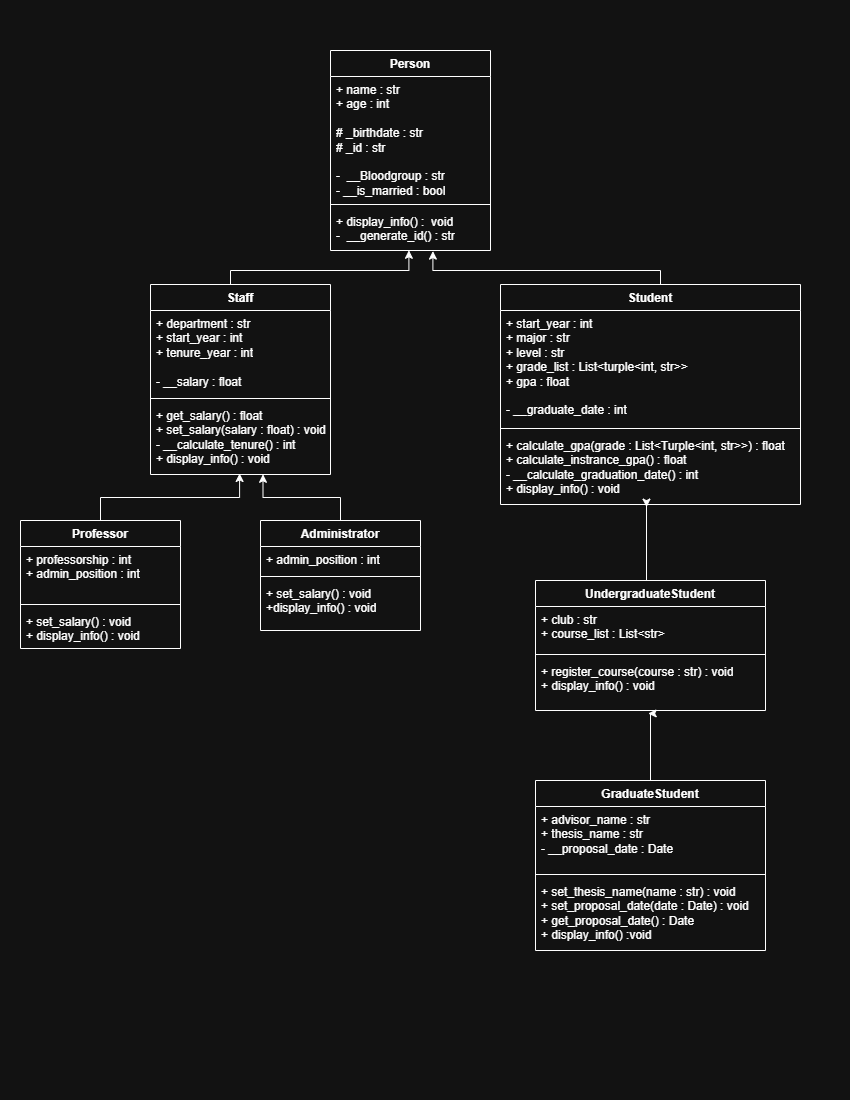

The diagram above was exported from draw.io. Its source (the exported page's mxGraphModel, read from the mxfile embedded in the PNG):
<mxGraphModel dx="1042" dy="562" grid="1" gridSize="10" guides="1" tooltips="1" connect="1" arrows="1" fold="1" page="1" pageScale="1" pageWidth="850" pageHeight="1100" math="0" shadow="0">
  <root>
    <mxCell id="0" />
    <mxCell id="1" parent="0" />
    <mxCell id="OFs9eUsKWeVG4hSQx0A5-1" parent="1" style="swimlane;fontStyle=1;align=center;verticalAlign=top;childLayout=stackLayout;horizontal=1;startSize=26;horizontalStack=0;resizeParent=1;resizeParentMax=0;resizeLast=0;collapsible=1;marginBottom=0;whiteSpace=wrap;html=1;" value="Person" vertex="1">
      <mxGeometry height="200" width="160" x="330" y="50" as="geometry" />
    </mxCell>
    <mxCell id="OFs9eUsKWeVG4hSQx0A5-2" parent="OFs9eUsKWeVG4hSQx0A5-1" style="text;strokeColor=none;fillColor=none;align=left;verticalAlign=top;spacingLeft=4;spacingRight=4;overflow=hidden;rotatable=0;points=[[0,0.5],[1,0.5]];portConstraint=eastwest;whiteSpace=wrap;html=1;" value="+ name : str&lt;div&gt;+ age : int&lt;/div&gt;&lt;div&gt;&lt;br&gt;&lt;/div&gt;&lt;div&gt;# _birthdate : str&lt;/div&gt;&lt;div&gt;# _id : str&lt;/div&gt;&lt;div&gt;&lt;br&gt;&lt;/div&gt;&lt;div&gt;-&amp;nbsp; __Bloodgroup : str&lt;/div&gt;&lt;div&gt;- __is_married : bool&lt;/div&gt;" vertex="1">
      <mxGeometry height="124" width="160" y="26" as="geometry" />
    </mxCell>
    <mxCell id="OFs9eUsKWeVG4hSQx0A5-3" parent="OFs9eUsKWeVG4hSQx0A5-1" style="line;strokeWidth=1;fillColor=none;align=left;verticalAlign=middle;spacingTop=-1;spacingLeft=3;spacingRight=3;rotatable=0;labelPosition=right;points=[];portConstraint=eastwest;strokeColor=inherit;" value="" vertex="1">
      <mxGeometry height="8" width="160" y="150" as="geometry" />
    </mxCell>
    <mxCell id="OFs9eUsKWeVG4hSQx0A5-4" parent="OFs9eUsKWeVG4hSQx0A5-1" style="text;strokeColor=none;fillColor=none;align=left;verticalAlign=top;spacingLeft=4;spacingRight=4;overflow=hidden;rotatable=0;points=[[0,0.5],[1,0.5]];portConstraint=eastwest;whiteSpace=wrap;html=1;" value="&lt;div&gt;+ display_info() :&amp;nbsp; void&lt;/div&gt;-&amp;nbsp; __generate_id() : str&lt;div&gt;&lt;br&gt;&lt;/div&gt;" vertex="1">
      <mxGeometry height="42" width="160" y="158" as="geometry" />
    </mxCell>
    <mxCell id="OFs9eUsKWeVG4hSQx0A5-5" parent="1" style="swimlane;fontStyle=1;align=center;verticalAlign=top;childLayout=stackLayout;horizontal=1;startSize=26;horizontalStack=0;resizeParent=1;resizeParentMax=0;resizeLast=0;collapsible=1;marginBottom=0;whiteSpace=wrap;html=1;" value="Staff" vertex="1">
      <mxGeometry height="190" width="180" x="150" y="284" as="geometry" />
    </mxCell>
    <mxCell id="OFs9eUsKWeVG4hSQx0A5-6" parent="OFs9eUsKWeVG4hSQx0A5-5" style="text;strokeColor=none;fillColor=none;align=left;verticalAlign=top;spacingLeft=4;spacingRight=4;overflow=hidden;rotatable=0;points=[[0,0.5],[1,0.5]];portConstraint=eastwest;whiteSpace=wrap;html=1;" value="+ department : str&lt;div&gt;+ start_year : int&lt;/div&gt;&lt;div&gt;+ tenure_year : int&lt;/div&gt;&lt;div&gt;&lt;br&gt;&lt;/div&gt;&lt;div&gt;- __salary : float&lt;/div&gt;" vertex="1">
      <mxGeometry height="84" width="180" y="26" as="geometry" />
    </mxCell>
    <mxCell id="OFs9eUsKWeVG4hSQx0A5-7" parent="OFs9eUsKWeVG4hSQx0A5-5" style="line;strokeWidth=1;fillColor=none;align=left;verticalAlign=middle;spacingTop=-1;spacingLeft=3;spacingRight=3;rotatable=0;labelPosition=right;points=[];portConstraint=eastwest;strokeColor=inherit;" value="" vertex="1">
      <mxGeometry height="8" width="180" y="110" as="geometry" />
    </mxCell>
    <mxCell id="OFs9eUsKWeVG4hSQx0A5-8" parent="OFs9eUsKWeVG4hSQx0A5-5" style="text;strokeColor=none;fillColor=none;align=left;verticalAlign=top;spacingLeft=4;spacingRight=4;overflow=hidden;rotatable=0;points=[[0,0.5],[1,0.5]];portConstraint=eastwest;whiteSpace=wrap;html=1;" value="+ get_salary() : float&lt;div&gt;+ set_salary(salary : float) : void&lt;/div&gt;&lt;div&gt;- __calculate_tenure() : int&lt;/div&gt;&lt;div&gt;+ display_info() : void&lt;/div&gt;" vertex="1">
      <mxGeometry height="72" width="180" y="118" as="geometry" />
    </mxCell>
    <mxCell id="OFs9eUsKWeVG4hSQx0A5-9" parent="1" style="swimlane;fontStyle=1;align=center;verticalAlign=top;childLayout=stackLayout;horizontal=1;startSize=26;horizontalStack=0;resizeParent=1;resizeParentMax=0;resizeLast=0;collapsible=1;marginBottom=0;whiteSpace=wrap;html=1;" value="Student" vertex="1">
      <mxGeometry height="220" width="300" x="500" y="284" as="geometry" />
    </mxCell>
    <mxCell id="OFs9eUsKWeVG4hSQx0A5-10" parent="OFs9eUsKWeVG4hSQx0A5-9" style="text;strokeColor=none;fillColor=none;align=left;verticalAlign=top;spacingLeft=4;spacingRight=4;overflow=hidden;rotatable=0;points=[[0,0.5],[1,0.5]];portConstraint=eastwest;whiteSpace=wrap;html=1;" value="+ start_year : int&lt;div&gt;&lt;div&gt;+ major : str&lt;/div&gt;&lt;div&gt;+ level : str&lt;/div&gt;&lt;div&gt;+ grade_list : List&amp;lt;turple&amp;lt;int, str&amp;gt;&amp;gt;&lt;/div&gt;&lt;div&gt;+ gpa : float&lt;/div&gt;&lt;div&gt;&lt;br&gt;&lt;/div&gt;&lt;div&gt;- __graduate_date : int&lt;/div&gt;&lt;/div&gt;" vertex="1">
      <mxGeometry height="114" width="300" y="26" as="geometry" />
    </mxCell>
    <mxCell id="OFs9eUsKWeVG4hSQx0A5-11" parent="OFs9eUsKWeVG4hSQx0A5-9" style="line;strokeWidth=1;fillColor=none;align=left;verticalAlign=middle;spacingTop=-1;spacingLeft=3;spacingRight=3;rotatable=0;labelPosition=right;points=[];portConstraint=eastwest;strokeColor=inherit;" value="" vertex="1">
      <mxGeometry height="8" width="300" y="140" as="geometry" />
    </mxCell>
    <mxCell id="OFs9eUsKWeVG4hSQx0A5-12" parent="OFs9eUsKWeVG4hSQx0A5-9" style="text;strokeColor=none;fillColor=none;align=left;verticalAlign=top;spacingLeft=4;spacingRight=4;overflow=hidden;rotatable=0;points=[[0,0.5],[1,0.5]];portConstraint=eastwest;whiteSpace=wrap;html=1;" value="+ calculate_gpa(grade : List&amp;lt;Turple&amp;lt;int, str&amp;gt;&amp;gt;) : float&lt;div&gt;+ calculate_instrance_gpa() : float&lt;/div&gt;&lt;div&gt;- __calculate_graduation_date() : int&lt;/div&gt;&lt;div&gt;+ display_info() : void&lt;/div&gt;" vertex="1">
      <mxGeometry height="72" width="300" y="148" as="geometry" />
    </mxCell>
    <mxCell id="OFs9eUsKWeVG4hSQx0A5-13" edge="1" parent="1" source="OFs9eUsKWeVG4hSQx0A5-5" style="edgeStyle=orthogonalEdgeStyle;rounded=0;orthogonalLoop=1;jettySize=auto;html=1;entryX=0.49;entryY=0.995;entryDx=0;entryDy=0;entryPerimeter=0;exitX=0.5;exitY=0;exitDx=0;exitDy=0;" target="OFs9eUsKWeVG4hSQx0A5-4">
      <mxGeometry relative="1" as="geometry">
        <Array as="points">
          <mxPoint x="230" y="270" />
          <mxPoint x="408" y="270" />
        </Array>
        <mxPoint x="230" y="280" as="sourcePoint" />
      </mxGeometry>
    </mxCell>
    <mxCell id="OFs9eUsKWeVG4hSQx0A5-15" edge="1" parent="1" source="OFs9eUsKWeVG4hSQx0A5-9" style="edgeStyle=orthogonalEdgeStyle;rounded=0;orthogonalLoop=1;jettySize=auto;html=1;entryX=0.64;entryY=1.014;entryDx=0;entryDy=0;entryPerimeter=0;" target="OFs9eUsKWeVG4hSQx0A5-4">
      <mxGeometry relative="1" as="geometry">
        <Array as="points">
          <mxPoint x="660" y="270" />
          <mxPoint x="432" y="270" />
        </Array>
      </mxGeometry>
    </mxCell>
    <mxCell id="OFs9eUsKWeVG4hSQx0A5-16" parent="1" style="swimlane;fontStyle=1;align=center;verticalAlign=top;childLayout=stackLayout;horizontal=1;startSize=26;horizontalStack=0;resizeParent=1;resizeParentMax=0;resizeLast=0;collapsible=1;marginBottom=0;whiteSpace=wrap;html=1;" value="Professor" vertex="1">
      <mxGeometry height="128" width="160" x="20" y="520" as="geometry" />
    </mxCell>
    <mxCell id="OFs9eUsKWeVG4hSQx0A5-17" parent="OFs9eUsKWeVG4hSQx0A5-16" style="text;strokeColor=none;fillColor=none;align=left;verticalAlign=top;spacingLeft=4;spacingRight=4;overflow=hidden;rotatable=0;points=[[0,0.5],[1,0.5]];portConstraint=eastwest;whiteSpace=wrap;html=1;" value="+ professorship : int&lt;div&gt;+ admin_position : int&lt;/div&gt;" vertex="1">
      <mxGeometry height="54" width="160" y="26" as="geometry" />
    </mxCell>
    <mxCell id="OFs9eUsKWeVG4hSQx0A5-18" parent="OFs9eUsKWeVG4hSQx0A5-16" style="line;strokeWidth=1;fillColor=none;align=left;verticalAlign=middle;spacingTop=-1;spacingLeft=3;spacingRight=3;rotatable=0;labelPosition=right;points=[];portConstraint=eastwest;strokeColor=inherit;" value="" vertex="1">
      <mxGeometry height="8" width="160" y="80" as="geometry" />
    </mxCell>
    <mxCell id="OFs9eUsKWeVG4hSQx0A5-19" parent="OFs9eUsKWeVG4hSQx0A5-16" style="text;strokeColor=none;fillColor=none;align=left;verticalAlign=top;spacingLeft=4;spacingRight=4;overflow=hidden;rotatable=0;points=[[0,0.5],[1,0.5]];portConstraint=eastwest;whiteSpace=wrap;html=1;" value="+ set_salary() : void&lt;div&gt;+ display_info() : void&lt;/div&gt;" vertex="1">
      <mxGeometry height="40" width="160" y="88" as="geometry" />
    </mxCell>
    <mxCell id="OFs9eUsKWeVG4hSQx0A5-20" edge="1" parent="1" source="OFs9eUsKWeVG4hSQx0A5-16" style="edgeStyle=orthogonalEdgeStyle;rounded=0;orthogonalLoop=1;jettySize=auto;html=1;entryX=0.495;entryY=0.986;entryDx=0;entryDy=0;entryPerimeter=0;" target="OFs9eUsKWeVG4hSQx0A5-8">
      <mxGeometry relative="1" as="geometry" />
    </mxCell>
    <mxCell id="OFs9eUsKWeVG4hSQx0A5-21" parent="1" style="swimlane;fontStyle=1;align=center;verticalAlign=top;childLayout=stackLayout;horizontal=1;startSize=26;horizontalStack=0;resizeParent=1;resizeParentMax=0;resizeLast=0;collapsible=1;marginBottom=0;whiteSpace=wrap;html=1;" value="Administrator" vertex="1">
      <mxGeometry height="110" width="160" x="260" y="520" as="geometry" />
    </mxCell>
    <mxCell id="OFs9eUsKWeVG4hSQx0A5-22" parent="OFs9eUsKWeVG4hSQx0A5-21" style="text;strokeColor=none;fillColor=none;align=left;verticalAlign=top;spacingLeft=4;spacingRight=4;overflow=hidden;rotatable=0;points=[[0,0.5],[1,0.5]];portConstraint=eastwest;whiteSpace=wrap;html=1;" value="+ admin_position : int" vertex="1">
      <mxGeometry height="26" width="160" y="26" as="geometry" />
    </mxCell>
    <mxCell id="OFs9eUsKWeVG4hSQx0A5-23" parent="OFs9eUsKWeVG4hSQx0A5-21" style="line;strokeWidth=1;fillColor=none;align=left;verticalAlign=middle;spacingTop=-1;spacingLeft=3;spacingRight=3;rotatable=0;labelPosition=right;points=[];portConstraint=eastwest;strokeColor=inherit;" value="" vertex="1">
      <mxGeometry height="8" width="160" y="52" as="geometry" />
    </mxCell>
    <mxCell id="OFs9eUsKWeVG4hSQx0A5-24" parent="OFs9eUsKWeVG4hSQx0A5-21" style="text;strokeColor=none;fillColor=none;align=left;verticalAlign=top;spacingLeft=4;spacingRight=4;overflow=hidden;rotatable=0;points=[[0,0.5],[1,0.5]];portConstraint=eastwest;whiteSpace=wrap;html=1;" value="+ set_salary() : void&lt;div&gt;+display_info() : void&lt;/div&gt;" vertex="1">
      <mxGeometry height="50" width="160" y="60" as="geometry" />
    </mxCell>
    <mxCell id="OFs9eUsKWeVG4hSQx0A5-26" edge="1" parent="1" source="OFs9eUsKWeVG4hSQx0A5-21" style="edgeStyle=orthogonalEdgeStyle;rounded=0;orthogonalLoop=1;jettySize=auto;html=1;entryX=0.625;entryY=0.997;entryDx=0;entryDy=0;entryPerimeter=0;" target="OFs9eUsKWeVG4hSQx0A5-8">
      <mxGeometry relative="1" as="geometry" />
    </mxCell>
    <mxCell id="OFs9eUsKWeVG4hSQx0A5-28" parent="1" style="swimlane;fontStyle=1;align=center;verticalAlign=top;childLayout=stackLayout;horizontal=1;startSize=26;horizontalStack=0;resizeParent=1;resizeParentMax=0;resizeLast=0;collapsible=1;marginBottom=0;whiteSpace=wrap;html=1;" value="UndergraduateStudent" vertex="1">
      <mxGeometry height="130" width="230" x="535" y="580" as="geometry" />
    </mxCell>
    <mxCell id="OFs9eUsKWeVG4hSQx0A5-29" parent="OFs9eUsKWeVG4hSQx0A5-28" style="text;strokeColor=none;fillColor=none;align=left;verticalAlign=top;spacingLeft=4;spacingRight=4;overflow=hidden;rotatable=0;points=[[0,0.5],[1,0.5]];portConstraint=eastwest;whiteSpace=wrap;html=1;" value="+ club : str&lt;div&gt;+ course_list : List&amp;lt;str&amp;gt;&lt;/div&gt;" vertex="1">
      <mxGeometry height="44" width="230" y="26" as="geometry" />
    </mxCell>
    <mxCell id="OFs9eUsKWeVG4hSQx0A5-30" parent="OFs9eUsKWeVG4hSQx0A5-28" style="line;strokeWidth=1;fillColor=none;align=left;verticalAlign=middle;spacingTop=-1;spacingLeft=3;spacingRight=3;rotatable=0;labelPosition=right;points=[];portConstraint=eastwest;strokeColor=inherit;" value="" vertex="1">
      <mxGeometry height="8" width="230" y="70" as="geometry" />
    </mxCell>
    <mxCell id="OFs9eUsKWeVG4hSQx0A5-31" parent="OFs9eUsKWeVG4hSQx0A5-28" style="text;strokeColor=none;fillColor=none;align=left;verticalAlign=top;spacingLeft=4;spacingRight=4;overflow=hidden;rotatable=0;points=[[0,0.5],[1,0.5]];portConstraint=eastwest;whiteSpace=wrap;html=1;" value="+ register_course(course : str) : void&lt;div&gt;+ display_info() : void&lt;/div&gt;" vertex="1">
      <mxGeometry height="52" width="230" y="78" as="geometry" />
    </mxCell>
    <mxCell id="OFs9eUsKWeVG4hSQx0A5-35" edge="1" parent="1" source="OFs9eUsKWeVG4hSQx0A5-28" style="edgeStyle=orthogonalEdgeStyle;rounded=0;orthogonalLoop=1;jettySize=auto;html=1;entryX=0.487;entryY=1.036;entryDx=0;entryDy=0;entryPerimeter=0;" target="OFs9eUsKWeVG4hSQx0A5-12">
      <mxGeometry relative="1" as="geometry">
        <Array as="points">
          <mxPoint x="646" y="500" />
          <mxPoint x="646" y="500" />
        </Array>
      </mxGeometry>
    </mxCell>
    <mxCell id="OFs9eUsKWeVG4hSQx0A5-36" parent="1" style="swimlane;fontStyle=1;align=center;verticalAlign=top;childLayout=stackLayout;horizontal=1;startSize=26;horizontalStack=0;resizeParent=1;resizeParentMax=0;resizeLast=0;collapsible=1;marginBottom=0;whiteSpace=wrap;html=1;" value="GraduateStudent" vertex="1">
      <mxGeometry height="170" width="230" x="535" y="780" as="geometry" />
    </mxCell>
    <mxCell id="OFs9eUsKWeVG4hSQx0A5-37" parent="OFs9eUsKWeVG4hSQx0A5-36" style="text;strokeColor=none;fillColor=none;align=left;verticalAlign=top;spacingLeft=4;spacingRight=4;overflow=hidden;rotatable=0;points=[[0,0.5],[1,0.5]];portConstraint=eastwest;whiteSpace=wrap;html=1;" value="+ advisor_name : str&lt;div&gt;+ thesis_name : str&lt;/div&gt;&lt;div&gt;- __proposal_date : Date&amp;nbsp;&lt;/div&gt;" vertex="1">
      <mxGeometry height="64" width="230" y="26" as="geometry" />
    </mxCell>
    <mxCell id="OFs9eUsKWeVG4hSQx0A5-38" parent="OFs9eUsKWeVG4hSQx0A5-36" style="line;strokeWidth=1;fillColor=none;align=left;verticalAlign=middle;spacingTop=-1;spacingLeft=3;spacingRight=3;rotatable=0;labelPosition=right;points=[];portConstraint=eastwest;strokeColor=inherit;" value="" vertex="1">
      <mxGeometry height="8" width="230" y="90" as="geometry" />
    </mxCell>
    <mxCell id="OFs9eUsKWeVG4hSQx0A5-39" parent="OFs9eUsKWeVG4hSQx0A5-36" style="text;strokeColor=none;fillColor=none;align=left;verticalAlign=top;spacingLeft=4;spacingRight=4;overflow=hidden;rotatable=0;points=[[0,0.5],[1,0.5]];portConstraint=eastwest;whiteSpace=wrap;html=1;" value="+ set_thesis_name(name : str) : void&lt;div&gt;+ set_proposal_date(date : Date) : void&lt;/div&gt;&lt;div&gt;+ get_proposal_date() : Date&lt;/div&gt;&lt;div&gt;+ display_info() :void&lt;/div&gt;" vertex="1">
      <mxGeometry height="72" width="230" y="98" as="geometry" />
    </mxCell>
    <mxCell id="OFs9eUsKWeVG4hSQx0A5-41" edge="1" parent="1" source="OFs9eUsKWeVG4hSQx0A5-36" style="edgeStyle=orthogonalEdgeStyle;rounded=0;orthogonalLoop=1;jettySize=auto;html=1;entryX=0.49;entryY=1.058;entryDx=0;entryDy=0;entryPerimeter=0;" target="OFs9eUsKWeVG4hSQx0A5-31">
      <mxGeometry relative="1" as="geometry">
        <Array as="points">
          <mxPoint x="650" y="713" />
        </Array>
      </mxGeometry>
    </mxCell>
  </root>
</mxGraphModel>